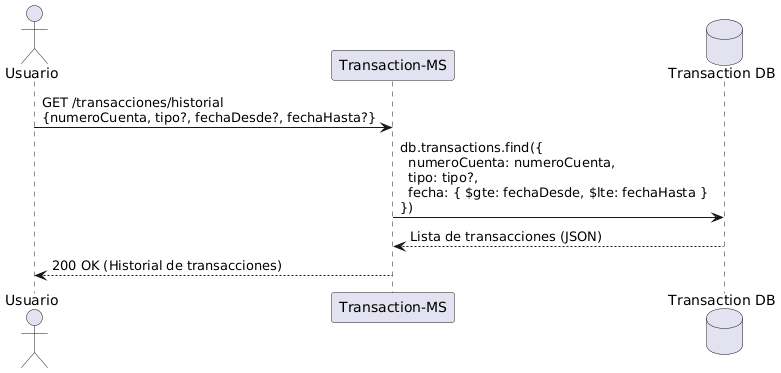

The diagram above was rendered by PlantUML. Its source (embedded in the PNG):
@startuml
actor Usuario
participant "Transaction-MS" as TMS
database "Transaction DB" as TBD

Usuario -> TMS: GET /transacciones/historial \n{numeroCuenta, tipo?, fechaDesde?, fechaHasta?}

TMS -> TBD: db.transactions.find({\n  numeroCuenta: numeroCuenta,\n  tipo: tipo?,\n  fecha: { $gte: fechaDesde, $lte: fechaHasta }\n})

TBD --> TMS: Lista de transacciones (JSON)

TMS --> Usuario: 200 OK (Historial de transacciones)
@enduml